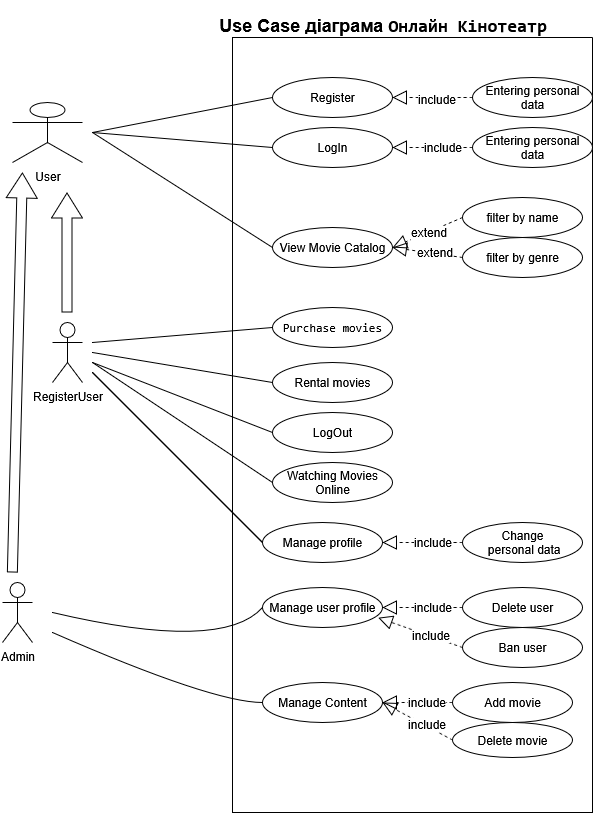

The diagram above was exported from draw.io. Its source (the exported page's mxGraphModel, read from the mxfile embedded in the PNG):
<mxGraphModel dx="1071" dy="1665" grid="1" gridSize="10" guides="1" tooltips="1" connect="1" arrows="1" fold="1" page="1" pageScale="1" pageWidth="827" pageHeight="1169" math="0" shadow="0">
  <root>
    <mxCell id="WIyWlLk6GJQsqaUBKTNV-0" />
    <mxCell id="WIyWlLk6GJQsqaUBKTNV-1" parent="WIyWlLk6GJQsqaUBKTNV-0" />
    <mxCell id="LfT9WtgffCHob1p1kqvL-0" value="RegisterUser" style="shape=umlActor;verticalLabelPosition=bottom;verticalAlign=top;html=1;" parent="WIyWlLk6GJQsqaUBKTNV-1" vertex="1">
      <mxGeometry x="170" y="320" width="30" height="60" as="geometry" />
    </mxCell>
    <mxCell id="LfT9WtgffCHob1p1kqvL-1" value="Admin" style="shape=umlActor;verticalLabelPosition=bottom;verticalAlign=top;html=1;" parent="WIyWlLk6GJQsqaUBKTNV-1" vertex="1">
      <mxGeometry x="120" y="580" width="30" height="60" as="geometry" />
    </mxCell>
    <mxCell id="LfT9WtgffCHob1p1kqvL-3" value="User" style="shape=umlActor;verticalLabelPosition=bottom;verticalAlign=top;html=1;" parent="WIyWlLk6GJQsqaUBKTNV-1" vertex="1">
      <mxGeometry x="130" y="100" width="70" height="60" as="geometry" />
    </mxCell>
    <mxCell id="LfT9WtgffCHob1p1kqvL-5" value="&lt;h2&gt;Use Case діаграма&amp;nbsp;&lt;code class=&quot;quill-highlight-view__pre-code hljs&quot;&gt;Онлайн Кінотеатр&lt;/code&gt;&lt;/h2&gt;" style="text;align=center;fontStyle=1;verticalAlign=middle;spacingLeft=3;spacingRight=3;strokeColor=none;rotatable=0;points=[[0,0.5],[1,0.5]];portConstraint=eastwest;html=1;" parent="WIyWlLk6GJQsqaUBKTNV-1" vertex="1">
      <mxGeometry x="460" y="10" width="80" height="26" as="geometry" />
    </mxCell>
    <mxCell id="LfT9WtgffCHob1p1kqvL-8" value="" style="swimlane;startSize=0;" parent="WIyWlLk6GJQsqaUBKTNV-1" vertex="1">
      <mxGeometry x="350" y="35" width="360" height="775" as="geometry">
        <mxRectangle x="340" y="40" width="270" height="470" as="alternateBounds" />
      </mxGeometry>
    </mxCell>
    <mxCell id="LfT9WtgffCHob1p1kqvL-18" value="Register" style="ellipse;whiteSpace=wrap;html=1;" parent="LfT9WtgffCHob1p1kqvL-8" vertex="1">
      <mxGeometry x="40" y="40" width="120" height="40" as="geometry" />
    </mxCell>
    <mxCell id="LfT9WtgffCHob1p1kqvL-20" value="LogIn" style="ellipse;whiteSpace=wrap;html=1;" parent="LfT9WtgffCHob1p1kqvL-8" vertex="1">
      <mxGeometry x="40" y="90" width="120" height="40" as="geometry" />
    </mxCell>
    <mxCell id="LfT9WtgffCHob1p1kqvL-21" value="LogOut" style="ellipse;whiteSpace=wrap;html=1;" parent="LfT9WtgffCHob1p1kqvL-8" vertex="1">
      <mxGeometry x="40" y="375" width="120" height="40" as="geometry" />
    </mxCell>
    <mxCell id="LfT9WtgffCHob1p1kqvL-22" value="&lt;span lang=&quot;en&quot; class=&quot;HwtZe&quot;&gt;&lt;span class=&quot;jCAhz ChMk0b&quot;&gt;&lt;span class=&quot;ryNqvb&quot;&gt;View Movie Catalog&lt;/span&gt;&lt;/span&gt;&lt;/span&gt;" style="ellipse;whiteSpace=wrap;html=1;" parent="LfT9WtgffCHob1p1kqvL-8" vertex="1">
      <mxGeometry x="40" y="190" width="120" height="40" as="geometry" />
    </mxCell>
    <mxCell id="LfT9WtgffCHob1p1kqvL-25" value="&lt;span lang=&quot;en&quot; class=&quot;HwtZe&quot;&gt;&lt;span class=&quot;jCAhz ChMk0b&quot;&gt;&lt;span class=&quot;ryNqvb&quot;&gt;Entering personal data&lt;/span&gt;&lt;/span&gt;&lt;/span&gt;" style="ellipse;whiteSpace=wrap;html=1;" parent="LfT9WtgffCHob1p1kqvL-8" vertex="1">
      <mxGeometry x="240" y="40" width="120" height="40" as="geometry" />
    </mxCell>
    <mxCell id="LfT9WtgffCHob1p1kqvL-30" value="&lt;span lang=&quot;en&quot; class=&quot;HwtZe&quot;&gt;&lt;span class=&quot;jCAhz ChMk0b&quot;&gt;&lt;span class=&quot;ryNqvb&quot;&gt;Entering personal data&lt;/span&gt;&lt;/span&gt;&lt;/span&gt;" style="ellipse;whiteSpace=wrap;html=1;" parent="LfT9WtgffCHob1p1kqvL-8" vertex="1">
      <mxGeometry x="240" y="90" width="120" height="40" as="geometry" />
    </mxCell>
    <mxCell id="LfT9WtgffCHob1p1kqvL-33" value="" style="endArrow=block;dashed=1;endFill=0;endSize=12;html=1;rounded=0;fontSize=12;curved=1;exitX=0;exitY=0.5;exitDx=0;exitDy=0;entryX=1;entryY=0.5;entryDx=0;entryDy=0;" parent="LfT9WtgffCHob1p1kqvL-8" source="LfT9WtgffCHob1p1kqvL-25" target="LfT9WtgffCHob1p1kqvL-18" edge="1">
      <mxGeometry width="160" relative="1" as="geometry">
        <mxPoint x="220" y="230" as="sourcePoint" />
        <mxPoint x="380" y="230" as="targetPoint" />
      </mxGeometry>
    </mxCell>
    <mxCell id="LfT9WtgffCHob1p1kqvL-34" value="include" style="edgeLabel;html=1;align=center;verticalAlign=middle;resizable=0;points=[];fontSize=12;" parent="LfT9WtgffCHob1p1kqvL-33" vertex="1" connectable="0">
      <mxGeometry x="-0.075" y="1" relative="1" as="geometry">
        <mxPoint as="offset" />
      </mxGeometry>
    </mxCell>
    <mxCell id="LfT9WtgffCHob1p1kqvL-35" value="" style="endArrow=block;dashed=1;endFill=0;endSize=12;html=1;rounded=0;fontSize=12;curved=1;exitX=0;exitY=0.5;exitDx=0;exitDy=0;entryX=1;entryY=0.5;entryDx=0;entryDy=0;" parent="LfT9WtgffCHob1p1kqvL-8" source="LfT9WtgffCHob1p1kqvL-30" target="LfT9WtgffCHob1p1kqvL-20" edge="1">
      <mxGeometry width="160" relative="1" as="geometry">
        <mxPoint x="220" y="230" as="sourcePoint" />
        <mxPoint x="380" y="230" as="targetPoint" />
      </mxGeometry>
    </mxCell>
    <mxCell id="LfT9WtgffCHob1p1kqvL-36" value="include" style="edgeLabel;html=1;align=center;verticalAlign=middle;resizable=0;points=[];fontSize=12;" parent="LfT9WtgffCHob1p1kqvL-35" vertex="1" connectable="0">
      <mxGeometry x="-0.225" y="-1" relative="1" as="geometry">
        <mxPoint as="offset" />
      </mxGeometry>
    </mxCell>
    <mxCell id="LfT9WtgffCHob1p1kqvL-39" value="&lt;span lang=&quot;en&quot; class=&quot;HwtZe&quot;&gt;&lt;span class=&quot;jCAhz ChMk0b&quot;&gt;&lt;span class=&quot;ryNqvb&quot;&gt;filter by name&lt;/span&gt;&lt;/span&gt;&lt;/span&gt;" style="ellipse;whiteSpace=wrap;html=1;" parent="LfT9WtgffCHob1p1kqvL-8" vertex="1">
      <mxGeometry x="230" y="160" width="120" height="40" as="geometry" />
    </mxCell>
    <mxCell id="LfT9WtgffCHob1p1kqvL-40" value="&lt;span lang=&quot;en&quot; class=&quot;HwtZe&quot;&gt;&lt;span class=&quot;jCAhz ChMk0b&quot;&gt;&lt;span class=&quot;ryNqvb&quot;&gt;filter by genre&lt;/span&gt;&lt;/span&gt;&lt;/span&gt;" style="ellipse;whiteSpace=wrap;html=1;" parent="LfT9WtgffCHob1p1kqvL-8" vertex="1">
      <mxGeometry x="230" y="200" width="120" height="40" as="geometry" />
    </mxCell>
    <mxCell id="LfT9WtgffCHob1p1kqvL-42" value="" style="endArrow=block;dashed=1;endFill=0;endSize=12;html=1;rounded=0;fontSize=12;curved=1;entryX=1;entryY=0.5;entryDx=0;entryDy=0;exitX=0;exitY=0.5;exitDx=0;exitDy=0;" parent="LfT9WtgffCHob1p1kqvL-8" source="LfT9WtgffCHob1p1kqvL-40" target="LfT9WtgffCHob1p1kqvL-22" edge="1">
      <mxGeometry width="160" relative="1" as="geometry">
        <mxPoint x="220" y="230" as="sourcePoint" />
        <mxPoint x="380" y="230" as="targetPoint" />
      </mxGeometry>
    </mxCell>
    <mxCell id="LfT9WtgffCHob1p1kqvL-45" value="extend" style="edgeLabel;html=1;align=center;verticalAlign=middle;resizable=0;points=[];fontSize=12;" parent="LfT9WtgffCHob1p1kqvL-42" vertex="1" connectable="0">
      <mxGeometry x="-0.168" y="-1" relative="1" as="geometry">
        <mxPoint as="offset" />
      </mxGeometry>
    </mxCell>
    <mxCell id="LfT9WtgffCHob1p1kqvL-51" value="&lt;pre class=&quot;quill-highlight-view__pre ng-star-inserted&quot;&gt;&lt;code class=&quot;quill-highlight-view__pre-code hljs&quot;&gt;&lt;span class=&quot;hljs-bullet&quot;&gt;&lt;/span&gt;Purchase&lt;/code&gt;&lt;span lang=&quot;en&quot; class=&quot;HwtZe&quot;&gt;&lt;span class=&quot;jCAhz ChMk0b&quot;&gt;&lt;span class=&quot;ryNqvb&quot;&gt;&amp;nbsp;movies&lt;/span&gt;&lt;/span&gt;&lt;/span&gt;&lt;/pre&gt;" style="ellipse;whiteSpace=wrap;html=1;" parent="LfT9WtgffCHob1p1kqvL-8" vertex="1">
      <mxGeometry x="40" y="270" width="120" height="40" as="geometry" />
    </mxCell>
    <mxCell id="LfT9WtgffCHob1p1kqvL-52" value="&lt;span lang=&quot;en&quot; class=&quot;HwtZe&quot;&gt;&lt;span class=&quot;jCAhz ChMk0b&quot;&gt;&lt;span class=&quot;ryNqvb&quot;&gt;Watching Movies Online&lt;/span&gt;&lt;/span&gt;&lt;/span&gt;" style="ellipse;whiteSpace=wrap;html=1;" parent="LfT9WtgffCHob1p1kqvL-8" vertex="1">
      <mxGeometry x="40" y="425" width="120" height="40" as="geometry" />
    </mxCell>
    <mxCell id="LfT9WtgffCHob1p1kqvL-64" value="&lt;span lang=&quot;en&quot; class=&quot;HwtZe&quot;&gt;&lt;span class=&quot;jCAhz ChMk0b&quot;&gt;&lt;span class=&quot;ryNqvb&quot;&gt;Rental movies&lt;/span&gt;&lt;/span&gt;&lt;/span&gt;" style="ellipse;whiteSpace=wrap;html=1;" parent="LfT9WtgffCHob1p1kqvL-8" vertex="1">
      <mxGeometry x="40" y="325" width="120" height="40" as="geometry" />
    </mxCell>
    <mxCell id="LfT9WtgffCHob1p1kqvL-83" value="&lt;span lang=&quot;en&quot; class=&quot;HwtZe&quot;&gt;&lt;span class=&quot;jCAhz ChMk0b&quot;&gt;&lt;span class=&quot;ryNqvb&quot;&gt;Manage profile&lt;/span&gt;&lt;/span&gt;&lt;/span&gt;" style="ellipse;whiteSpace=wrap;html=1;" parent="LfT9WtgffCHob1p1kqvL-8" vertex="1">
      <mxGeometry x="30" y="485" width="120" height="40" as="geometry" />
    </mxCell>
    <mxCell id="LfT9WtgffCHob1p1kqvL-84" value="&lt;div&gt;&lt;span lang=&quot;en&quot; class=&quot;HwtZe&quot;&gt;&lt;span class=&quot;jCAhz ChMk0b&quot;&gt;&lt;span class=&quot;ryNqvb&quot;&gt;Change&lt;/span&gt;&lt;/span&gt;&lt;/span&gt;&lt;/div&gt;&lt;div&gt;&lt;span lang=&quot;en&quot; class=&quot;HwtZe&quot;&gt;&lt;span class=&quot;jCAhz ChMk0b&quot;&gt;&lt;span class=&quot;ryNqvb&quot;&gt;&amp;nbsp;personal data&lt;/span&gt;&lt;/span&gt;&lt;/span&gt;&lt;/div&gt;" style="ellipse;whiteSpace=wrap;html=1;" parent="LfT9WtgffCHob1p1kqvL-8" vertex="1">
      <mxGeometry x="230" y="485" width="120" height="40" as="geometry" />
    </mxCell>
    <mxCell id="LfT9WtgffCHob1p1kqvL-43" value="" style="endArrow=block;dashed=1;endFill=0;endSize=12;html=1;rounded=0;fontSize=12;curved=1;exitX=0;exitY=0.5;exitDx=0;exitDy=0;entryX=1;entryY=0.5;entryDx=0;entryDy=0;" parent="LfT9WtgffCHob1p1kqvL-8" source="LfT9WtgffCHob1p1kqvL-39" target="LfT9WtgffCHob1p1kqvL-22" edge="1">
      <mxGeometry width="160" relative="1" as="geometry">
        <mxPoint x="210" y="235" as="sourcePoint" />
        <mxPoint x="150" y="215" as="targetPoint" />
      </mxGeometry>
    </mxCell>
    <mxCell id="LfT9WtgffCHob1p1kqvL-44" value="extend" style="edgeLabel;html=1;align=center;verticalAlign=middle;resizable=0;points=[];fontSize=12;" parent="LfT9WtgffCHob1p1kqvL-43" vertex="1" connectable="0">
      <mxGeometry x="-0.0241" relative="1" as="geometry">
        <mxPoint as="offset" />
      </mxGeometry>
    </mxCell>
    <mxCell id="LfT9WtgffCHob1p1kqvL-90" value="&lt;span lang=&quot;en&quot; class=&quot;HwtZe&quot;&gt;&lt;span class=&quot;jCAhz ChMk0b&quot;&gt;&lt;span class=&quot;ryNqvb&quot;&gt;Manage user profile&lt;/span&gt;&lt;/span&gt;&lt;/span&gt;" style="ellipse;whiteSpace=wrap;html=1;" parent="LfT9WtgffCHob1p1kqvL-8" vertex="1">
      <mxGeometry x="30" y="550" width="120" height="40" as="geometry" />
    </mxCell>
    <mxCell id="LfT9WtgffCHob1p1kqvL-91" value="&lt;span lang=&quot;en&quot; class=&quot;HwtZe&quot;&gt;&lt;span class=&quot;jCAhz ChMk0b&quot;&gt;&lt;span class=&quot;ryNqvb&quot;&gt;Delete user&lt;/span&gt;&lt;/span&gt;&lt;/span&gt;" style="ellipse;whiteSpace=wrap;html=1;" parent="LfT9WtgffCHob1p1kqvL-8" vertex="1">
      <mxGeometry x="230" y="550" width="120" height="40" as="geometry" />
    </mxCell>
    <mxCell id="LfT9WtgffCHob1p1kqvL-92" value="" style="endArrow=block;dashed=1;endFill=0;endSize=12;html=1;rounded=0;fontSize=12;curved=1;exitX=0;exitY=0.5;exitDx=0;exitDy=0;entryX=1;entryY=0.5;entryDx=0;entryDy=0;" parent="LfT9WtgffCHob1p1kqvL-8" source="LfT9WtgffCHob1p1kqvL-91" target="LfT9WtgffCHob1p1kqvL-90" edge="1">
      <mxGeometry width="160" relative="1" as="geometry">
        <mxPoint x="210" y="690" as="sourcePoint" />
        <mxPoint x="370" y="690" as="targetPoint" />
      </mxGeometry>
    </mxCell>
    <mxCell id="LfT9WtgffCHob1p1kqvL-93" value="include" style="edgeLabel;html=1;align=center;verticalAlign=middle;resizable=0;points=[];fontSize=12;" parent="LfT9WtgffCHob1p1kqvL-92" vertex="1" connectable="0">
      <mxGeometry x="-0.225" y="-1" relative="1" as="geometry">
        <mxPoint as="offset" />
      </mxGeometry>
    </mxCell>
    <mxCell id="LfT9WtgffCHob1p1kqvL-94" value="&lt;span lang=&quot;en&quot; class=&quot;HwtZe&quot;&gt;&lt;span class=&quot;jCAhz ChMk0b&quot;&gt;&lt;span class=&quot;ryNqvb&quot;&gt;Ban user&lt;/span&gt;&lt;/span&gt;&lt;/span&gt;" style="ellipse;whiteSpace=wrap;html=1;" parent="LfT9WtgffCHob1p1kqvL-8" vertex="1">
      <mxGeometry x="230" y="590" width="120" height="40" as="geometry" />
    </mxCell>
    <mxCell id="LfT9WtgffCHob1p1kqvL-95" value="" style="endArrow=block;dashed=1;endFill=0;endSize=12;html=1;rounded=0;fontSize=12;curved=1;exitX=0;exitY=0.5;exitDx=0;exitDy=0;entryX=0.965;entryY=0.755;entryDx=0;entryDy=0;entryPerimeter=0;" parent="LfT9WtgffCHob1p1kqvL-8" source="LfT9WtgffCHob1p1kqvL-94" target="LfT9WtgffCHob1p1kqvL-90" edge="1">
      <mxGeometry width="160" relative="1" as="geometry">
        <mxPoint x="210" y="730" as="sourcePoint" />
        <mxPoint x="150" y="610" as="targetPoint" />
      </mxGeometry>
    </mxCell>
    <mxCell id="LfT9WtgffCHob1p1kqvL-96" value="include" style="edgeLabel;html=1;align=center;verticalAlign=middle;resizable=0;points=[];fontSize=12;" parent="LfT9WtgffCHob1p1kqvL-95" vertex="1" connectable="0">
      <mxGeometry x="-0.225" y="-1" relative="1" as="geometry">
        <mxPoint as="offset" />
      </mxGeometry>
    </mxCell>
    <mxCell id="LfT9WtgffCHob1p1kqvL-97" value="&lt;span lang=&quot;en&quot; class=&quot;HwtZe&quot;&gt;&lt;span class=&quot;jCAhz ChMk0b&quot;&gt;&lt;span class=&quot;ryNqvb&quot;&gt;Add movie&lt;/span&gt;&lt;/span&gt;&lt;/span&gt;" style="ellipse;whiteSpace=wrap;html=1;" parent="LfT9WtgffCHob1p1kqvL-8" vertex="1">
      <mxGeometry x="220" y="645" width="120" height="40" as="geometry" />
    </mxCell>
    <mxCell id="LfT9WtgffCHob1p1kqvL-98" value="&lt;span lang=&quot;en&quot; class=&quot;HwtZe&quot;&gt;&lt;span class=&quot;jCAhz ChMk0b&quot;&gt;&lt;span class=&quot;ryNqvb&quot;&gt;Delete movie&lt;/span&gt;&lt;/span&gt;&lt;/span&gt;" style="ellipse;whiteSpace=wrap;html=1;" parent="LfT9WtgffCHob1p1kqvL-8" vertex="1">
      <mxGeometry x="220" y="685" width="120" height="35" as="geometry" />
    </mxCell>
    <mxCell id="LfT9WtgffCHob1p1kqvL-107" value="Manage Content" style="ellipse;whiteSpace=wrap;html=1;" parent="LfT9WtgffCHob1p1kqvL-8" vertex="1">
      <mxGeometry x="30" y="645" width="120" height="40" as="geometry" />
    </mxCell>
    <mxCell id="LfT9WtgffCHob1p1kqvL-109" value="" style="endArrow=block;dashed=1;endFill=0;endSize=12;html=1;rounded=0;fontSize=12;curved=1;exitX=0;exitY=0.5;exitDx=0;exitDy=0;entryX=1;entryY=0.5;entryDx=0;entryDy=0;" parent="LfT9WtgffCHob1p1kqvL-8" source="LfT9WtgffCHob1p1kqvL-98" target="LfT9WtgffCHob1p1kqvL-107" edge="1">
      <mxGeometry width="160" relative="1" as="geometry">
        <mxPoint x="222" y="695" as="sourcePoint" />
        <mxPoint x="138" y="665" as="targetPoint" />
      </mxGeometry>
    </mxCell>
    <mxCell id="LfT9WtgffCHob1p1kqvL-110" value="include" style="edgeLabel;html=1;align=center;verticalAlign=middle;resizable=0;points=[];fontSize=12;" parent="LfT9WtgffCHob1p1kqvL-109" vertex="1" connectable="0">
      <mxGeometry x="-0.225" y="-1" relative="1" as="geometry">
        <mxPoint as="offset" />
      </mxGeometry>
    </mxCell>
    <mxCell id="LfT9WtgffCHob1p1kqvL-111" value="" style="endArrow=block;dashed=1;endFill=0;endSize=12;html=1;rounded=0;fontSize=12;curved=1;exitX=0;exitY=0.5;exitDx=0;exitDy=0;entryX=1;entryY=0.5;entryDx=0;entryDy=0;" parent="LfT9WtgffCHob1p1kqvL-8" source="LfT9WtgffCHob1p1kqvL-97" target="LfT9WtgffCHob1p1kqvL-107" edge="1">
      <mxGeometry width="160" relative="1" as="geometry">
        <mxPoint x="234" y="725" as="sourcePoint" />
        <mxPoint x="160" y="665" as="targetPoint" />
      </mxGeometry>
    </mxCell>
    <mxCell id="LfT9WtgffCHob1p1kqvL-112" value="include" style="edgeLabel;html=1;align=center;verticalAlign=middle;resizable=0;points=[];fontSize=12;" parent="LfT9WtgffCHob1p1kqvL-111" vertex="1" connectable="0">
      <mxGeometry x="-0.225" y="-1" relative="1" as="geometry">
        <mxPoint as="offset" />
      </mxGeometry>
    </mxCell>
    <mxCell id="LfT9WtgffCHob1p1kqvL-115" value="" style="endArrow=block;dashed=1;endFill=0;endSize=12;html=1;rounded=0;fontSize=12;curved=1;exitX=0;exitY=0.5;exitDx=0;exitDy=0;entryX=1;entryY=0.5;entryDx=0;entryDy=0;" parent="LfT9WtgffCHob1p1kqvL-8" source="LfT9WtgffCHob1p1kqvL-84" target="LfT9WtgffCHob1p1kqvL-83" edge="1">
      <mxGeometry width="160" relative="1" as="geometry">
        <mxPoint x="270" y="495" as="sourcePoint" />
        <mxPoint x="190" y="495" as="targetPoint" />
      </mxGeometry>
    </mxCell>
    <mxCell id="LfT9WtgffCHob1p1kqvL-116" value="include" style="edgeLabel;html=1;align=center;verticalAlign=middle;resizable=0;points=[];fontSize=12;" parent="LfT9WtgffCHob1p1kqvL-115" vertex="1" connectable="0">
      <mxGeometry x="-0.225" y="-1" relative="1" as="geometry">
        <mxPoint as="offset" />
      </mxGeometry>
    </mxCell>
    <mxCell id="LfT9WtgffCHob1p1kqvL-26" value="" style="endArrow=none;html=1;rounded=0;fontSize=12;startSize=8;endSize=8;curved=1;entryX=0;entryY=0.5;entryDx=0;entryDy=0;entryPerimeter=0;" parent="WIyWlLk6GJQsqaUBKTNV-1" target="LfT9WtgffCHob1p1kqvL-21" edge="1">
      <mxGeometry width="50" height="50" relative="1" as="geometry">
        <mxPoint x="210" y="360" as="sourcePoint" />
        <mxPoint x="320" y="180" as="targetPoint" />
      </mxGeometry>
    </mxCell>
    <mxCell id="LfT9WtgffCHob1p1kqvL-28" value="" style="endArrow=none;html=1;rounded=0;fontSize=12;startSize=8;endSize=8;curved=1;entryX=0;entryY=0.5;entryDx=0;entryDy=0;" parent="WIyWlLk6GJQsqaUBKTNV-1" target="LfT9WtgffCHob1p1kqvL-18" edge="1">
      <mxGeometry width="50" height="50" relative="1" as="geometry">
        <mxPoint x="210" y="130" as="sourcePoint" />
        <mxPoint x="260" y="100" as="targetPoint" />
      </mxGeometry>
    </mxCell>
    <mxCell id="LfT9WtgffCHob1p1kqvL-29" value="" style="endArrow=none;html=1;rounded=0;fontSize=12;startSize=8;endSize=8;curved=1;entryX=0;entryY=0.5;entryDx=0;entryDy=0;" parent="WIyWlLk6GJQsqaUBKTNV-1" target="LfT9WtgffCHob1p1kqvL-20" edge="1">
      <mxGeometry width="50" height="50" relative="1" as="geometry">
        <mxPoint x="210" y="130" as="sourcePoint" />
        <mxPoint x="300" y="130" as="targetPoint" />
      </mxGeometry>
    </mxCell>
    <mxCell id="LfT9WtgffCHob1p1kqvL-38" value="" style="endArrow=none;html=1;rounded=0;fontSize=12;startSize=8;endSize=8;curved=1;exitX=0;exitY=0.5;exitDx=0;exitDy=0;" parent="WIyWlLk6GJQsqaUBKTNV-1" source="LfT9WtgffCHob1p1kqvL-22" edge="1">
      <mxGeometry width="50" height="50" relative="1" as="geometry">
        <mxPoint x="610" y="300" as="sourcePoint" />
        <mxPoint x="210" y="130" as="targetPoint" />
      </mxGeometry>
    </mxCell>
    <mxCell id="LfT9WtgffCHob1p1kqvL-50" value="" style="shape=flexArrow;endArrow=classic;html=1;rounded=0;fontSize=12;startSize=8;endSize=8;curved=1;" parent="WIyWlLk6GJQsqaUBKTNV-1" edge="1">
      <mxGeometry width="50" height="50" relative="1" as="geometry">
        <mxPoint x="184.5" y="310" as="sourcePoint" />
        <mxPoint x="184.5" y="190" as="targetPoint" />
      </mxGeometry>
    </mxCell>
    <mxCell id="LfT9WtgffCHob1p1kqvL-80" value="" style="endArrow=none;html=1;rounded=0;fontSize=12;startSize=8;endSize=8;curved=1;exitX=0;exitY=0.5;exitDx=0;exitDy=0;" parent="WIyWlLk6GJQsqaUBKTNV-1" source="LfT9WtgffCHob1p1kqvL-52" edge="1">
      <mxGeometry width="50" height="50" relative="1" as="geometry">
        <mxPoint x="410" y="465" as="sourcePoint" />
        <mxPoint x="210" y="360" as="targetPoint" />
      </mxGeometry>
    </mxCell>
    <mxCell id="LfT9WtgffCHob1p1kqvL-81" value="" style="endArrow=none;html=1;rounded=0;fontSize=12;startSize=8;endSize=8;curved=1;exitX=0;exitY=0.5;exitDx=0;exitDy=0;" parent="WIyWlLk6GJQsqaUBKTNV-1" source="LfT9WtgffCHob1p1kqvL-64" edge="1">
      <mxGeometry width="50" height="50" relative="1" as="geometry">
        <mxPoint x="550" y="535" as="sourcePoint" />
        <mxPoint x="210" y="350" as="targetPoint" />
      </mxGeometry>
    </mxCell>
    <mxCell id="LfT9WtgffCHob1p1kqvL-82" value="" style="endArrow=none;html=1;rounded=0;fontSize=12;startSize=8;endSize=8;curved=1;exitX=0;exitY=0.5;exitDx=0;exitDy=0;" parent="WIyWlLk6GJQsqaUBKTNV-1" source="LfT9WtgffCHob1p1kqvL-51" edge="1">
      <mxGeometry width="50" height="50" relative="1" as="geometry">
        <mxPoint x="390" y="455" as="sourcePoint" />
        <mxPoint x="210" y="340" as="targetPoint" />
      </mxGeometry>
    </mxCell>
    <mxCell id="LfT9WtgffCHob1p1kqvL-87" value="" style="endArrow=none;html=1;rounded=0;fontSize=12;startSize=8;endSize=8;curved=1;exitX=0;exitY=0.5;exitDx=0;exitDy=0;" parent="WIyWlLk6GJQsqaUBKTNV-1" source="LfT9WtgffCHob1p1kqvL-83" edge="1">
      <mxGeometry width="50" height="50" relative="1" as="geometry">
        <mxPoint x="390" y="520" as="sourcePoint" />
        <mxPoint x="210" y="370" as="targetPoint" />
      </mxGeometry>
    </mxCell>
    <mxCell id="LfT9WtgffCHob1p1kqvL-89" value="" style="shape=flexArrow;endArrow=classic;html=1;rounded=0;fontSize=12;startSize=8;endSize=8;curved=1;" parent="WIyWlLk6GJQsqaUBKTNV-1" edge="1">
      <mxGeometry width="50" height="50" relative="1" as="geometry">
        <mxPoint x="130" y="570" as="sourcePoint" />
        <mxPoint x="140" y="170" as="targetPoint" />
      </mxGeometry>
    </mxCell>
    <mxCell id="LfT9WtgffCHob1p1kqvL-99" value="" style="endArrow=none;html=1;rounded=0;fontSize=12;startSize=8;endSize=8;curved=1;exitX=0;exitY=0.5;exitDx=0;exitDy=0;" parent="WIyWlLk6GJQsqaUBKTNV-1" source="LfT9WtgffCHob1p1kqvL-83" edge="1">
      <mxGeometry width="50" height="50" relative="1" as="geometry">
        <mxPoint x="380" y="540" as="sourcePoint" />
        <mxPoint x="210" y="370" as="targetPoint" />
        <Array as="points">
          <mxPoint x="300" y="460" />
        </Array>
      </mxGeometry>
    </mxCell>
    <mxCell id="LfT9WtgffCHob1p1kqvL-105" value="" style="endArrow=none;html=1;rounded=0;fontSize=12;startSize=8;endSize=8;curved=1;exitX=0;exitY=0.5;exitDx=0;exitDy=0;" parent="WIyWlLk6GJQsqaUBKTNV-1" source="LfT9WtgffCHob1p1kqvL-107" edge="1">
      <mxGeometry width="50" height="50" relative="1" as="geometry">
        <mxPoint x="380" y="680" as="sourcePoint" />
        <mxPoint x="170" y="630" as="targetPoint" />
        <Array as="points">
          <mxPoint x="330" y="700" />
        </Array>
      </mxGeometry>
    </mxCell>
    <mxCell id="LfT9WtgffCHob1p1kqvL-106" value="" style="endArrow=none;html=1;rounded=0;fontSize=12;startSize=8;endSize=8;curved=1;exitX=0;exitY=0.5;exitDx=0;exitDy=0;" parent="WIyWlLk6GJQsqaUBKTNV-1" source="LfT9WtgffCHob1p1kqvL-90" edge="1">
      <mxGeometry width="50" height="50" relative="1" as="geometry">
        <mxPoint x="420" y="730" as="sourcePoint" />
        <mxPoint x="170" y="610" as="targetPoint" />
        <Array as="points">
          <mxPoint x="340" y="650" />
        </Array>
      </mxGeometry>
    </mxCell>
  </root>
</mxGraphModel>